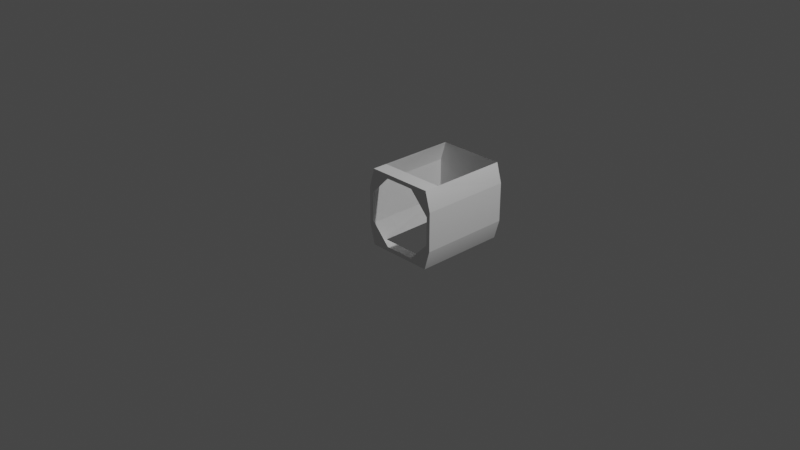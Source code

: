 # Source: lockoutChamberIVA.blend  (saved by Blender 3.1.7; exported with 4.5.12 LTS)
import bpy
from mathutils import Matrix  # noqa: F401  (used for matrix-valued properties, if any)

bpy.ops.wm.read_factory_settings(use_empty=True)
scene = bpy.context.scene
scene.name = 'Scene'

# ---- collections
col_collection = bpy.data.collections.new('Collection'); scene.collection.children.link(col_collection)

# ---- world
world_world = bpy.data.worlds.new('World'); scene.world = world_world
world_world.use_nodes = True; world_world.node_tree.nodes.clear()
_N = world_world.node_tree.nodes; _L = world_world.node_tree.links
n0 = _N.new('ShaderNodeOutputWorld'); n0.name = 'World Output'; n0.location = (300, 300)
n1 = _N.new('ShaderNodeBackground'); n1.name = 'Background'; n1.location = (10, 300)
n1.inputs[0].default_value = (0.05088, 0.05088, 0.05088, 1.0)
_L.new(n1.outputs[0], n0.inputs[0])
n0.is_active_output = True
world_world.color = (0.05088, 0.05088, 0.05088)
world_world.use_sun_shadow = False
world_world.sun_shadow_jitter_overblur = 0.0

# ---- cameras
cam_camera = bpy.data.cameras.new('Camera')
cam_camera.clip_end = 100.0
cam_camera.ortho_scale = 7.314

# ---- lights
light_light = bpy.data.lights.new('Light', 'POINT')
light_light.transmission_factor = 0.0
light_light.energy = 1000.0
light_light.shadow_soft_size = 0.1
light_light.shadow_maximum_resolution = 0.006
light_light.use_absolute_resolution = True

# ---- meshes
me_endcapshort_001 = bpy.data.meshes.new('endcapShort.001')
me_endcapshort_001.from_pydata([(-0.3751, -0.4, -0.4351), (-0.1712, 0.636, -0.3883), (0.1715, 0.636, -0.3883), (0.1714, 0.636, 0.3884), (0.3751, -0.4, 0.4351), (0.3949, 0.636, 0.1553), (0.4367, -0.4, 0.2176), (0.3949, 0.636, -0.1553), (0.4368, -0.4, -0.2176), (0.3751, -0.4, -0.4351), (-0.1714, 0.636, 0.3884), (-0.3948, 0.636, 0.1554), (-0.3948, 0.636, -0.1552), (-0.4368, -0.4, 0.2176), (-0.4368, -0.4, -0.2176), (-0.3751, -0.4, 0.4351), (-0.3751, 0.4676, -0.4351), (0.3751, 0.4676, -0.4351), (-0.3751, 0.4676, 0.4351), (0.3751, 0.4676, 0.4351), (-0.3751, 0.636, -0.4351), (0.3751, 0.636, -0.4351), (-0.4367, 0.636, 0.2176), (-0.4367, 0.636, -0.2176), (-0.3751, 0.636, 0.4351), (0.4368, 0.636, 0.2176), (0.4368, 0.636, -0.2176), (0.3751, 0.636, 0.4351)], [], [(0, 14, 13, 15, 4, 6, 8, 9), (15, 13, 22, 24, 18), (9, 8, 26, 21, 17), (16, 17, 21, 20), (8, 6, 25, 26), (13, 14, 23, 22), (14, 0, 16, 20, 23), (6, 4, 19, 27, 25), (27, 19, 18, 24), (2, 1, 20, 21), (12, 11, 22, 23), (11, 10, 24, 22), (1, 12, 23, 20), (5, 7, 26, 25), (10, 3, 27, 24), (3, 5, 25, 27), (7, 2, 21, 26)])
_uv = me_endcapshort_001.uv_layers.new(name='UVMap')
_uv.uv.foreach_set('vector', [0.6873, 0.3285, 0.3681, 0.164, 0.3681, 0.2842, 0.8134, 0.3285, 0.3681, 0.3043, 0.3681, 0.164, 0.3681, 0.04385, 0.8135, 0.3285, 0.3681, 0.3043, 0.3681, 0.2842, 0.4312, 0.2842, 0.4312, 0.3043, 0.3996, 0.3043, 0.3681, 0.02382, 0.3681, 0.04385, 0.4312, 0.04385, 0.4312, 0.02382, 0.3996, 0.02382, 0.7281, 0.5023, 0.8135, 0.5023, 0.8135, 0.676, 0.7689, 0.676, 0.3681, 0.08392, 0.3681, 0.164, 0.4312, 0.164, 0.4312, 0.08392, 0.3681, 0.2442, 0.3681, 0.164, 0.4312, 0.164, 0.4312, 0.2442, 0.3681, 0.04385, 0.3681, 0.02382, 0.3996, 0.02382, 0.4312, 0.02382, 0.4312, 0.04385, 0.3681, 0.2842, 0.3681, 0.3043, 0.3996, 0.3043, 0.4312, 0.3043, 0.4312, 0.2842, 0.7689, 0.676, 0.7281, 0.5023, 0.8135, 0.5023, 0.8135, 0.676, 0.4343, 0.04325, 0.4337, 0.03737, 0.4312, 0.02382, 0.4312, 0.02382, 0.4352, 0.06508, 0.4388, 0.2453, 0.4312, 0.2442, 0.4312, 0.04385, 0.4388, 0.2453, 0.4463, 0.3049, 0.4312, 0.3043, 0.4312, 0.2442, 0.4337, 0.03737, 0.4352, 0.06508, 0.4312, 0.04385, 0.4312, 0.02382, 0.4817, 0.323, 0.4369, 0.09751, 0.4312, 0.08392, 0.4312, 0.2842, 0.4463, 0.3049, 0.695, 0.5839, 0.7689, 0.676, 0.4312, 0.3043, 0.695, 0.5839, 0.4817, 0.323, 0.4312, 0.2842, 0.7689, 0.676, 0.4369, 0.09751, 0.4343, 0.04325, 0.4312, 0.02382, 0.4312, 0.08392])
_uv.active_render = True
_uv = me_endcapshort_001.uv_layers.new(name='UVMap2')
_uv.uv.foreach_set('vector', [0.003906, 0.4594, 0.7462, 0.1629, 0.7462, 0.2795, 0.3731, 0.597, 0.003906, 0.3001, 0.003907, 0.1629, 0.003907, 0.04622, 0.003906, 0.5931, 0.7462, 0.3001, 0.7462, 0.2795, 0.6874, 0.2795, 0.6874, 0.3001, 0.7168, 0.3001, 0.003907, 0.02571, 0.003907, 0.04622, 0.06275, 0.04622, 0.06275, 0.02571, 0.03333, 0.02571, 0.1885, 0.5027, 0.1885, 0.5931, 0.3731, 0.5931, 0.3731, 0.5459, 0.003907, 0.08535, 0.003907, 0.1629, 0.06275, 0.1629, 0.06275, 0.08535, 0.7462, 0.2404, 0.7462, 0.1629, 0.6874, 0.1629, 0.6874, 0.2404, 0.7462, 0.04622, 0.7462, 0.02571, 0.7168, 0.02571, 0.6874, 0.02571, 0.6874, 0.04622, 0.003906, 0.2795, 0.003906, 0.3001, 0.03333, 0.3001, 0.06275, 0.3001, 0.06275, 0.2795, 0.003906, 0.6443, 0.1885, 0.6875, 0.1885, 0.597, 0.003906, 0.597, 0.103, 0.04465, 0.6462, 0.03894, 0.6874, 0.02571, 0.06275, 0.02571, 0.6539, 0.06647, 0.6532, 0.2413, 0.6874, 0.2404, 0.6874, 0.04622, 0.6532, 0.2413, 0.644, 0.2996, 0.6874, 0.3001, 0.6874, 0.2404, 0.6462, 0.03894, 0.6539, 0.06647, 0.6874, 0.04622, 0.6874, 0.02571, 0.08676, 0.3149, 0.09457, 0.09804, 0.06275, 0.08535, 0.06275, 0.2795, 0.644, 0.2996, 0.05753, 0.5583, 0.003906, 0.6443, 0.6874, 0.3001, 0.05753, 0.5583, 0.08676, 0.3149, 0.06275, 0.2795, 0.003906, 0.6443, 0.09457, 0.09804, 0.103, 0.04465, 0.06275, 0.02571, 0.06275, 0.08535])
me_endcapshort_001.use_remesh_fix_poles = True
me_endcapshort_001.use_remesh_preserve_attributes = False
me_endcapshort_001.update()
me_endcapshort_001.normals_split_custom_set([tuple(v) for v in zip(*[iter([-1.587e-06, 1.0, -4.811e-06, -1.587e-06, 1.0, -4.811e-06, 2.874e-06, 0.9951, -0.09927, -1.587e-06, 1.0, -4.811e-06, -0.0707, 0.9975, -2.827e-06, -1.587e-06, 1.0, -4.811e-06, 1.303e-05, 0.9951, 0.09926, -1.587e-06, 1.0, -4.811e-06, 0.9405, -1.001e-05, -0.3398, 0.9843, 0.009449, -0.1761, 0.9845, -1.014e-05, -0.1757, 0.9406, -0.006743, -0.3395, 0.9561, 0.06936, -0.2847, -0.9405, 7.186e-06, 0.3399, -0.9814, -0.04577, 0.1864, -0.9845, 2.042e-06, 0.1756, -0.9426, 0.03259, 0.3322, -0.9658, 0.06718, 0.2505, 7.079e-07, 1.611e-05, 1.0, 7.079e-07, 1.611e-05, 1.0, 7.079e-07, 1.611e-05, 1.0, 7.079e-07, 1.611e-05, 1.0, -0.9977, -8.841e-08, 0.06745, -1.0, -3.306e-08, -7.534e-07, -1.0, -3.306e-08, -7.534e-07, -0.9977, 0.01681, 0.06532, 0.9977, -9.316e-06, -0.06744, 1.0, -9.388e-06, 1.747e-06, 1.0, -9.388e-06, 1.747e-06, 0.9977, -0.02998, -0.06042, 0.9844, -8.154e-06, 0.1757, 0.9406, 0.00674, 0.3396, 0.9561, -0.06942, 0.2848, 0.9405, -2.289e-07, 0.3399, 0.9843, -0.009487, 0.1761, -0.9845, -1.604e-07, -0.1757, -0.9426, -0.03259, -0.3322, -0.9658, -0.06712, -0.2505, -0.9405, -7.654e-08, -0.3399, -0.9814, 0.04577, -0.1864, 6.489e-07, -6.461e-06, -1.0, 6.489e-07, -6.461e-06, -1.0, 6.489e-07, -6.461e-06, -1.0, 6.489e-07, -6.461e-06, -1.0, 0.06894, -0.9975, -0.01579, -0.06891, -0.9975, -0.01574, 0.0707, -0.9975, 7.287e-05, -0.07075, -0.9975, 7.711e-05, -0.05543, -0.9951, -0.08235, -3.6e-05, -0.9977, -0.06744, 0.0377, -0.9977, -0.0559, -2.675e-05, -0.9951, 0.09926, -0.03773, -0.9977, 0.0559, -0.04889, -0.9975, -0.051, 0.06886, -0.9975, -0.0158, 0.01838, -0.9977, 0.06489, -0.04894, -0.9975, 0.05106, 0.06869, -0.9951, -0.07162, 0.05539, -0.9951, 0.08239, 0.0689, -0.9975, 0.01584, 0.05541, -0.9951, 0.08238, 3.307e-05, -0.9977, 0.06745, -0.03762, -0.9977, 0.05596, 4.962e-05, -0.9951, -0.09926, -0.06886, -0.9975, 0.01579, 3.272e-07, -1.0, 0.0, 3.272e-07, -1.0, 0.0, 0.07065, -0.9975, -3.038e-06, -6.437e-08, -1.0, -1.366e-06, -0.06871, -0.9951, 0.07164, -0.05538, -0.9951, -0.08238, -6.437e-08, -1.0, -1.366e-06, 0.03767, -0.9977, -0.05593, 0.04898, -0.9975, 0.05109, -0.06893, -0.9975, 0.0159, -0.01837, -0.9977, -0.06486])] * 3)])

# ---- objects
ob_light = bpy.data.objects.new('Light', light_light)
ob_camera = bpy.data.objects.new('Camera', cam_camera)
ob_shellcollider = bpy.data.objects.new('shellCollider', me_endcapshort_001)
ob_freeiva = bpy.data.objects.new('FreeIva', None)

# ---- transforms, parenting, visibility, modifiers, constraints
ob_light.location = (4.076, 1.005, 5.904)
ob_light.rotation_euler = (0.6503, 0.05522, 1.866)
ob_light.lock_rotations_4d = False
ob_light.empty_display_type = 'ARROWS'
ob_light.color = (0.0, 0.0, 0.0, 0.0)
ob_light.lineart.crease_threshold = 0.0
ob_camera.location = (7.359, -6.926, 4.958)
ob_camera.rotation_euler = (1.109, 0.0, 0.8149)
ob_camera.lock_rotations_4d = False
ob_camera.empty_display_type = 'ARROWS'
ob_camera.color = (0.0, 0.0, 0.0, 0.0)
ob_camera.display_type = 'WIRE'
ob_camera.lineart.crease_threshold = 0.0
ob_shellcollider.parent = ob_freeiva
ob_shellcollider.location = (-1.181e-06, 0.636, 0.0)
ob_shellcollider.rotation_mode = 'QUATERNION'
ob_shellcollider.rotation_quaternion = (1.192e-08, -5.213e-16, 4.371e-08, -1.0)
ob_freeiva.location = (0.0, 0.0, 0.0)

# ---- collection membership
col_collection.objects.link(ob_light)
col_collection.objects.link(ob_camera)
col_collection.objects.link(ob_shellcollider)
col_collection.objects.link(ob_freeiva)

# ---- scene / render settings (as saved in the file)
scene.camera = ob_camera
scene.frame_start = 1; scene.frame_end = 250; scene.frame_set(0)
scene.render.engine = 'BLENDER_EEVEE_NEXT'
scene.cycles.sampling_pattern = 'TABULATED_SOBOL'
scene.cycles.use_light_tree = False
scene.view_settings.view_transform = 'Filmic'
bpy.context.view_layer.update()
